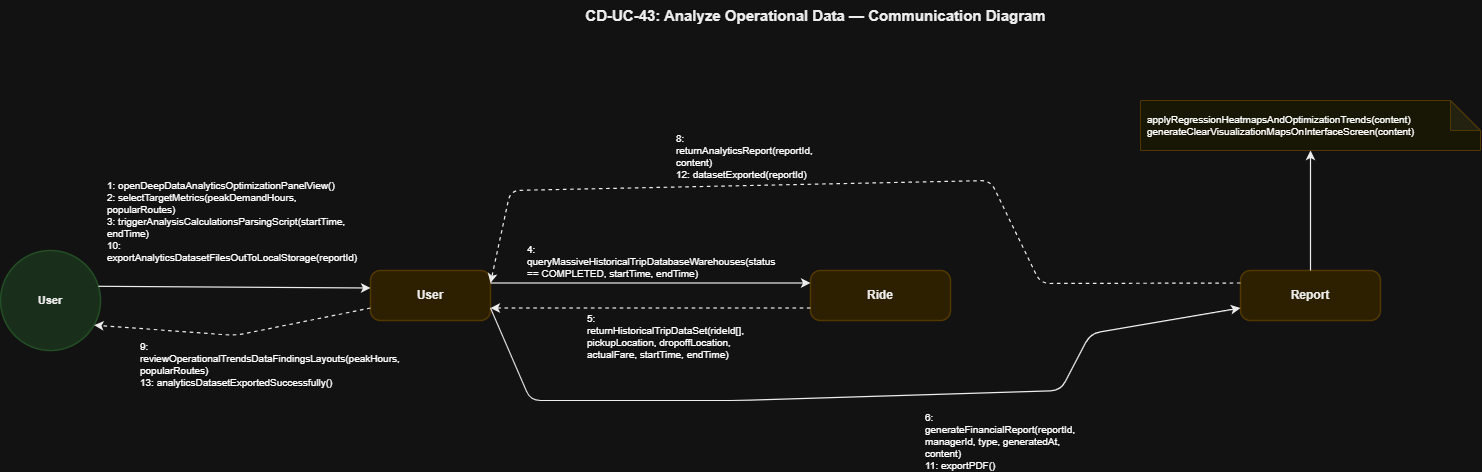

The diagram above was exported from draw.io. Its source (the exported page's mxGraphModel, read from the mxfile embedded in the PNG):
<mxGraphModel dx="1798" dy="609" grid="1" gridSize="10" guides="1" tooltips="1" connect="1" arrows="1" fold="1" page="1" pageScale="1" pageWidth="850" pageHeight="1100" math="0" shadow="0">
  <root>
    <mxCell id="0" />
    <mxCell id="1" parent="0" />
    <mxCell id="T" parent="1" style="text;html=1;strokeColor=none;fillColor=none;align=center;fontSize=15;fontStyle=1;fontFamily=Helvetica;fontColor=#000000;" value="CD-UC-43: Analyze Operational Data — Communication Diagram" vertex="1">
      <mxGeometry height="40" width="900" x="425" y="30" as="geometry" />
    </mxCell>
    <mxCell id="actor" parent="1" style="ellipse;whiteSpace=wrap;html=1;fillColor=#D2EBD4;strokeColor=#A5D6A7;strokeWidth=1.5;fontSize=11;fontStyle=1;fontFamily=Helvetica;fontColor=#000000;align=center;" value="User" vertex="1">
      <mxGeometry height="100" width="100" x="60" y="280" as="geometry" />
    </mxCell>
    <mxCell id="usr" parent="1" style="rounded=1;whiteSpace=wrap;html=1;fillColor=#FCEFC2;strokeColor=#F0D17D;strokeWidth=1.5;fontSize=12;fontStyle=1;fontFamily=Helvetica;fontColor=#000000;arcSize=20;" value="User" vertex="1">
      <mxGeometry height="50" width="120" x="430" y="300" as="geometry" />
    </mxCell>
    <mxCell id="ride" parent="1" style="rounded=1;whiteSpace=wrap;html=1;fillColor=#FCEFC2;strokeColor=#F0D17D;strokeWidth=1.5;fontSize=12;fontStyle=1;fontFamily=Helvetica;fontColor=#000000;arcSize=20;" value="Ride" vertex="1">
      <mxGeometry height="50" width="140" x="870" y="300" as="geometry" />
    </mxCell>
    <mxCell id="rpt" parent="1" style="rounded=1;whiteSpace=wrap;html=1;fillColor=#FCEFC2;strokeColor=#F0D17D;strokeWidth=1.5;fontSize=12;fontStyle=1;fontFamily=Helvetica;fontColor=#000000;arcSize=20;" value="Report" vertex="1">
      <mxGeometry height="50" width="140" x="1300" y="300" as="geometry" />
    </mxCell>
    <mxCell id="rpt_note" parent="1" style="shape=note;whiteSpace=wrap;html=1;backgroundOutline=1;darkOpacity=0.05;fillColor=#FFFDE7;strokeColor=#F0D17D;fontSize=10;fontFamily=Helvetica;align=left;spacingLeft=5;" value="applyRegressionHeatmapsAndOptimizationTrends(content)&#10;generateClearVisualizationMapsOnInterfaceScreen(content)" vertex="1">
      <mxGeometry height="50" width="340" x="1200" y="130" as="geometry" />
    </mxCell>
    <mxCell id="L_Act_Usr" edge="1" parent="1" source="actor" style="endArrow=classic;html=1;strokeColor=#000000;strokeWidth=1.2;exitX=1;exitY=0.35;exitDx=0;exitDy=0;entryX=0;entryY=0.35;entryDx=0;entryDy=0;" target="usr">
      <mxGeometry relative="1" as="geometry" />
    </mxCell>
    <mxCell id="M1" connectable="0" parent="L_Act_Usr" style="text;html=1;strokeColor=#D3D3D3;fillColor=#FFFFFF;align=left;verticalAlign=middle;whiteSpace=wrap;rounded=0;fontSize=10;fontFamily=Helvetica;spacingLeft=5;" value="1: openDeepDataAnalyticsOptimizationPanelView()&#10;2: selectTargetMetrics(peakDemandHours, popularRoutes)&#10;3: triggerAnalysisCalculationsParsingScript(startTime, endTime)&#10;10: exportAnalyticsDatasetFilesOutToLocalStorage(reportId)" vertex="1">
      <mxGeometry relative="1" as="geometry">
        <mxPoint x="-134" y="-67" as="offset" />
      </mxGeometry>
    </mxCell>
    <mxCell id="L_Usr_Act" edge="1" parent="1" source="usr" style="endArrow=classic;html=1;strokeColor=#000000;strokeWidth=1.2;dashed=1;exitX=0;exitY=0.75;exitDx=0;exitDy=0;entryX=0.92;entryY=0.75;entryDx=0;entryDy=0;" target="actor">
      <mxGeometry relative="1" as="geometry">
        <Array as="points">
          <mxPoint x="295" y="365" />
        </Array>
      </mxGeometry>
    </mxCell>
    <mxCell id="M2" connectable="0" parent="L_Usr_Act" style="text;html=1;strokeColor=#D3D3D3;fillColor=#FFFFFF;align=left;verticalAlign=middle;whiteSpace=wrap;rounded=0;fontSize=10;fontFamily=Helvetica;spacingLeft=5;" value="9: reviewOperationalTrendsDataFindingsLayouts(peakHours, popularRoutes)&#10;13: analyticsDatasetExportedSuccessfully()" vertex="1">
      <mxGeometry relative="1" as="geometry">
        <mxPoint x="-100" y="28" as="offset" />
      </mxGeometry>
    </mxCell>
    <mxCell id="L_Usr_Ride" edge="1" parent="1" source="usr" style="endArrow=classic;html=1;strokeColor=#000000;strokeWidth=1.2;exitX=1;exitY=0.25;exitDx=0;exitDy=0;entryX=0;entryY=0.25;entryDx=0;entryDy=0;" target="ride">
      <mxGeometry relative="1" as="geometry" />
    </mxCell>
    <mxCell id="M3" connectable="0" parent="L_Usr_Ride" style="text;html=1;strokeColor=#D3D3D3;fillColor=#FFFFFF;align=left;verticalAlign=middle;whiteSpace=wrap;rounded=0;fontSize=10;fontFamily=Helvetica;spacingLeft=5;" value="4: queryMassiveHistoricalTripDatabaseWarehouses(status == COMPLETED, startTime, endTime)" vertex="1">
      <mxGeometry relative="1" as="geometry">
        <mxPoint x="-130" y="-22" as="offset" />
      </mxGeometry>
    </mxCell>
    <mxCell id="L_Ride_Usr" edge="1" parent="1" source="ride" style="endArrow=classic;html=1;strokeColor=#000000;strokeWidth=1.2;dashed=1;exitX=0;exitY=0.75;exitDx=0;exitDy=0;entryX=1;entryY=0.75;entryDx=0;entryDy=0;" target="usr">
      <mxGeometry relative="1" as="geometry" />
    </mxCell>
    <mxCell id="M3r" connectable="0" parent="L_Ride_Usr" style="text;html=1;strokeColor=#D3D3D3;fillColor=#FFFFFF;align=left;verticalAlign=middle;whiteSpace=wrap;rounded=0;fontSize=10;fontFamily=Helvetica;spacingLeft=5;" value="5: returnHistoricalTripDataSet(rideId[], pickupLocation, dropoffLocation, actualFare, startTime, endTime)" vertex="1">
      <mxGeometry relative="1" as="geometry">
        <mxPoint x="-70" y="28" as="offset" />
      </mxGeometry>
    </mxCell>
    <mxCell id="L_Usr_Rpt" edge="1" parent="1" source="usr" style="endArrow=classic;html=1;strokeColor=#000000;strokeWidth=1.2;exitX=1;exitY=0.75;exitDx=0;exitDy=0;entryX=0;entryY=0.75;entryDx=0;entryDy=0;" target="rpt">
      <mxGeometry relative="1" as="geometry">
        <Array as="points">
          <mxPoint x="590" y="430" />
          <mxPoint x="800" y="430" />
          <mxPoint x="1120" y="420" />
          <mxPoint x="1150" y="363" />
        </Array>
      </mxGeometry>
    </mxCell>
    <mxCell id="M4" connectable="0" parent="L_Usr_Rpt" style="text;html=1;strokeColor=#D3D3D3;fillColor=#FFFFFF;align=left;verticalAlign=middle;whiteSpace=wrap;rounded=0;fontSize=10;fontFamily=Helvetica;spacingLeft=5;" value="6: generateFinancialReport(reportId, managerId, type, generatedAt, content)&#10;11: exportPDF()" vertex="1">
      <mxGeometry relative="1" as="geometry">
        <mxPoint x="65" y="44" as="offset" />
      </mxGeometry>
    </mxCell>
    <mxCell id="L_Rpt_Note" edge="1" parent="1" source="rpt" style="endArrow=classic;html=1;strokeColor=#000000;strokeWidth=1.2;exitX=0.5;exitY=0;exitDx=0;exitDy=0;entryX=0.5;entryY=1;entryDx=0;entryDy=0;" target="rpt_note">
      <mxGeometry relative="1" as="geometry" />
    </mxCell>
    <mxCell id="L_Rpt_Usr" edge="1" parent="1" source="rpt" style="endArrow=classic;html=1;strokeColor=#000000;strokeWidth=1.2;dashed=1;exitX=0;exitY=0.25;exitDx=0;exitDy=0;entryX=1;entryY=0.25;entryDx=0;entryDy=0;" target="usr">
      <mxGeometry relative="1" as="geometry">
        <Array as="points">
          <mxPoint x="1100" y="313" />
          <mxPoint x="1050" y="210" />
          <mxPoint x="570" y="220" />
        </Array>
      </mxGeometry>
    </mxCell>
    <mxCell id="M4r" connectable="0" parent="L_Rpt_Usr" style="text;html=1;strokeColor=#D3D3D3;fillColor=#FFFFFF;align=left;verticalAlign=middle;whiteSpace=wrap;rounded=0;fontSize=10;fontFamily=Helvetica;spacingLeft=5;" value="8: returnAnalyticsReport(reportId, content)&#10;12: datasetExported(reportId)" vertex="1">
      <mxGeometry relative="1" as="geometry">
        <mxPoint x="-190" y="-28" as="offset" />
      </mxGeometry>
    </mxCell>
  </root>
</mxGraphModel>